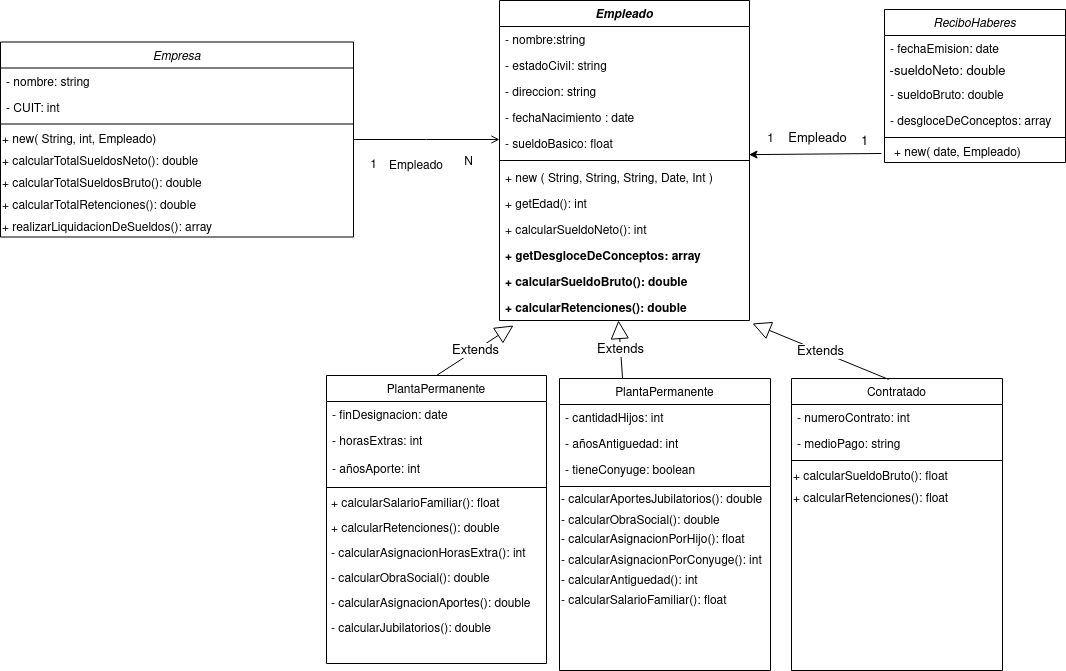

The diagram above was exported from draw.io. Its source (the exported page's mxGraphModel, read from the mxfile embedded in the PNG):
<mxGraphModel dx="1350" dy="793" grid="0" gridSize="10" guides="1" tooltips="1" connect="1" arrows="1" fold="1" page="1" pageScale="1" pageWidth="1169" pageHeight="827" math="0" shadow="0">
  <root>
    <mxCell id="WIyWlLk6GJQsqaUBKTNV-0" />
    <mxCell id="WIyWlLk6GJQsqaUBKTNV-1" parent="WIyWlLk6GJQsqaUBKTNV-0" />
    <mxCell id="zkfFHV4jXpPFQw0GAbJ--0" value="Empresa" style="swimlane;fontStyle=2;align=center;verticalAlign=top;childLayout=stackLayout;horizontal=1;startSize=26;horizontalStack=0;resizeParent=1;resizeLast=0;collapsible=1;marginBottom=0;rounded=0;shadow=0;strokeWidth=1;" parent="WIyWlLk6GJQsqaUBKTNV-1" vertex="1">
      <mxGeometry x="22" y="189.5" width="353" height="195" as="geometry">
        <mxRectangle x="230" y="140" width="160" height="26" as="alternateBounds" />
      </mxGeometry>
    </mxCell>
    <mxCell id="KcQnh7lJpSK92EL-KSCr-0" value="- nombre: string" style="text;align=left;verticalAlign=top;spacingLeft=4;spacingRight=4;overflow=hidden;rotatable=0;points=[[0,0.5],[1,0.5]];portConstraint=eastwest;" parent="zkfFHV4jXpPFQw0GAbJ--0" vertex="1">
      <mxGeometry y="26" width="353" height="26" as="geometry" />
    </mxCell>
    <mxCell id="zkfFHV4jXpPFQw0GAbJ--1" value="- CUIT: int" style="text;align=left;verticalAlign=top;spacingLeft=4;spacingRight=4;overflow=hidden;rotatable=0;points=[[0,0.5],[1,0.5]];portConstraint=eastwest;" parent="zkfFHV4jXpPFQw0GAbJ--0" vertex="1">
      <mxGeometry y="52" width="353" height="26" as="geometry" />
    </mxCell>
    <mxCell id="zkfFHV4jXpPFQw0GAbJ--4" value="" style="line;html=1;strokeWidth=1;align=left;verticalAlign=middle;spacingTop=-1;spacingLeft=3;spacingRight=3;rotatable=0;labelPosition=right;points=[];portConstraint=eastwest;" parent="zkfFHV4jXpPFQw0GAbJ--0" vertex="1">
      <mxGeometry y="78" width="353" height="8" as="geometry" />
    </mxCell>
    <mxCell id="3pqNpwI6pr-tnkzpUzbN-17" value="+ new( String, int, Empleado)" style="text;html=1;align=left;verticalAlign=middle;resizable=0;points=[];autosize=1;strokeColor=none;fillColor=none;spacingTop=3;" parent="zkfFHV4jXpPFQw0GAbJ--0" vertex="1">
      <mxGeometry y="86" width="353" height="21" as="geometry" />
    </mxCell>
    <mxCell id="3pqNpwI6pr-tnkzpUzbN-36" value="+ calcularTotalSueldosNeto(): double&lt;span style=&quot;white-space: pre&quot;&gt;&#09;&lt;/span&gt;" style="text;html=1;align=left;verticalAlign=middle;resizable=0;points=[];autosize=1;strokeColor=none;fillColor=none;spacingTop=4;" parent="zkfFHV4jXpPFQw0GAbJ--0" vertex="1">
      <mxGeometry y="107" width="353" height="22" as="geometry" />
    </mxCell>
    <mxCell id="3pqNpwI6pr-tnkzpUzbN-37" value="+ calcularTotalSueldosBruto(): double" style="text;html=1;align=left;verticalAlign=middle;resizable=0;points=[];autosize=1;strokeColor=none;fillColor=none;spacingTop=4;" parent="zkfFHV4jXpPFQw0GAbJ--0" vertex="1">
      <mxGeometry y="129" width="353" height="22" as="geometry" />
    </mxCell>
    <mxCell id="ypf4elG4-IqqE1qUg_-o-5" value="+ calcularTotalRetenciones(): double" style="text;html=1;align=left;verticalAlign=middle;resizable=0;points=[];autosize=1;strokeColor=none;fillColor=none;spacingTop=4;" parent="zkfFHV4jXpPFQw0GAbJ--0" vertex="1">
      <mxGeometry y="151" width="353" height="22" as="geometry" />
    </mxCell>
    <mxCell id="3pqNpwI6pr-tnkzpUzbN-38" value="+ realizarLiquidacionDeSueldos(): array" style="text;html=1;align=left;verticalAlign=middle;resizable=0;points=[];autosize=1;strokeColor=none;fillColor=none;spacingTop=4;" parent="zkfFHV4jXpPFQw0GAbJ--0" vertex="1">
      <mxGeometry y="173" width="353" height="22" as="geometry" />
    </mxCell>
    <mxCell id="zkfFHV4jXpPFQw0GAbJ--6" value="PlantaPermanente" style="swimlane;fontStyle=0;align=center;verticalAlign=top;childLayout=stackLayout;horizontal=1;startSize=26;horizontalStack=0;resizeParent=1;resizeLast=0;collapsible=1;marginBottom=0;rounded=0;shadow=0;strokeWidth=1;" parent="WIyWlLk6GJQsqaUBKTNV-1" vertex="1">
      <mxGeometry x="348" y="523" width="220" height="288" as="geometry">
        <mxRectangle x="130" y="380" width="160" height="26" as="alternateBounds" />
      </mxGeometry>
    </mxCell>
    <mxCell id="zkfFHV4jXpPFQw0GAbJ--7" value="- finDesignacion: date" style="text;align=left;verticalAlign=top;spacingLeft=4;spacingRight=4;overflow=hidden;rotatable=0;points=[[0,0.5],[1,0.5]];portConstraint=eastwest;" parent="zkfFHV4jXpPFQw0GAbJ--6" vertex="1">
      <mxGeometry y="26" width="220" height="26" as="geometry" />
    </mxCell>
    <mxCell id="zkfFHV4jXpPFQw0GAbJ--8" value="- horasExtras: int" style="text;align=left;verticalAlign=top;spacingLeft=4;spacingRight=4;overflow=hidden;rotatable=0;points=[[0,0.5],[1,0.5]];portConstraint=eastwest;rounded=0;shadow=0;html=0;" parent="zkfFHV4jXpPFQw0GAbJ--6" vertex="1">
      <mxGeometry y="52" width="220" height="28" as="geometry" />
    </mxCell>
    <mxCell id="BuJ410MYHMfLYPCqCJtQ-4" value="- añosAporte: int" style="text;align=left;verticalAlign=top;spacingLeft=4;spacingRight=4;overflow=hidden;rotatable=0;points=[[0,0.5],[1,0.5]];portConstraint=eastwest;rounded=0;shadow=0;html=0;" parent="zkfFHV4jXpPFQw0GAbJ--6" vertex="1">
      <mxGeometry y="80" width="220" height="28" as="geometry" />
    </mxCell>
    <mxCell id="zkfFHV4jXpPFQw0GAbJ--9" value="" style="line;html=1;strokeWidth=1;align=left;verticalAlign=middle;spacingTop=-1;spacingLeft=3;spacingRight=3;rotatable=0;labelPosition=right;points=[];portConstraint=eastwest;" parent="zkfFHV4jXpPFQw0GAbJ--6" vertex="1">
      <mxGeometry y="108" width="220" height="8" as="geometry" />
    </mxCell>
    <mxCell id="3pqNpwI6pr-tnkzpUzbN-24" value="+ calcularSalarioFamiliar(): float" style="text;html=1;align=left;verticalAlign=middle;resizable=0;points=[];autosize=1;strokeColor=none;fillColor=none;spacingTop=4;spacingLeft=3;" parent="zkfFHV4jXpPFQw0GAbJ--6" vertex="1">
      <mxGeometry y="116" width="220" height="22" as="geometry" />
    </mxCell>
    <mxCell id="BuJ410MYHMfLYPCqCJtQ-5" value="+ calcularRetenciones(): double" style="text;html=1;align=left;verticalAlign=middle;resizable=0;points=[];autosize=1;strokeColor=none;fillColor=none;spacingTop=7;spacingLeft=3;" parent="zkfFHV4jXpPFQw0GAbJ--6" vertex="1">
      <mxGeometry y="138" width="220" height="25" as="geometry" />
    </mxCell>
    <mxCell id="tigUZ9CuYCHt6ntPxbr_-9" value="- calcularAsignacionHorasExtra(): int" style="text;html=1;align=left;verticalAlign=middle;resizable=0;points=[];autosize=1;strokeColor=none;fillColor=none;spacingTop=7;spacingLeft=3;" parent="zkfFHV4jXpPFQw0GAbJ--6" vertex="1">
      <mxGeometry y="163" width="220" height="25" as="geometry" />
    </mxCell>
    <mxCell id="tigUZ9CuYCHt6ntPxbr_-10" value="- calcularObraSocial(): double" style="text;html=1;align=left;verticalAlign=middle;resizable=0;points=[];autosize=1;strokeColor=none;fillColor=none;spacingTop=7;spacingLeft=3;" parent="zkfFHV4jXpPFQw0GAbJ--6" vertex="1">
      <mxGeometry y="188" width="220" height="25" as="geometry" />
    </mxCell>
    <mxCell id="tigUZ9CuYCHt6ntPxbr_-11" value="- calcularAsignacionAportes(): double" style="text;html=1;align=left;verticalAlign=middle;resizable=0;points=[];autosize=1;strokeColor=none;fillColor=none;spacingTop=7;spacingLeft=3;" parent="zkfFHV4jXpPFQw0GAbJ--6" vertex="1">
      <mxGeometry y="213" width="220" height="25" as="geometry" />
    </mxCell>
    <mxCell id="tigUZ9CuYCHt6ntPxbr_-7" value="- calcularJubilatorios(): double" style="text;html=1;align=left;verticalAlign=middle;resizable=0;points=[];autosize=1;strokeColor=none;fillColor=none;spacingTop=7;spacingLeft=3;" parent="zkfFHV4jXpPFQw0GAbJ--6" vertex="1">
      <mxGeometry y="238" width="220" height="25" as="geometry" />
    </mxCell>
    <mxCell id="zkfFHV4jXpPFQw0GAbJ--13" value="PlantaPermanente" style="swimlane;fontStyle=0;align=center;verticalAlign=top;childLayout=stackLayout;horizontal=1;startSize=26;horizontalStack=0;resizeParent=1;resizeLast=0;collapsible=1;marginBottom=0;rounded=0;shadow=0;strokeWidth=1;" parent="WIyWlLk6GJQsqaUBKTNV-1" vertex="1">
      <mxGeometry x="581" y="526" width="211" height="292" as="geometry">
        <mxRectangle x="340" y="380" width="170" height="26" as="alternateBounds" />
      </mxGeometry>
    </mxCell>
    <mxCell id="zkfFHV4jXpPFQw0GAbJ--14" value="- cantidadHijos: int" style="text;align=left;verticalAlign=top;spacingLeft=4;spacingRight=4;overflow=hidden;rotatable=0;points=[[0,0.5],[1,0.5]];portConstraint=eastwest;" parent="zkfFHV4jXpPFQw0GAbJ--13" vertex="1">
      <mxGeometry y="26" width="211" height="26" as="geometry" />
    </mxCell>
    <mxCell id="3pqNpwI6pr-tnkzpUzbN-7" value="- añosAntiguedad: int" style="text;align=left;verticalAlign=top;spacingLeft=4;spacingRight=4;overflow=hidden;rotatable=0;points=[[0,0.5],[1,0.5]];portConstraint=eastwest;" parent="zkfFHV4jXpPFQw0GAbJ--13" vertex="1">
      <mxGeometry y="52" width="211" height="26" as="geometry" />
    </mxCell>
    <mxCell id="3pqNpwI6pr-tnkzpUzbN-31" value="- tieneConyuge: boolean" style="text;align=left;verticalAlign=top;spacingLeft=4;spacingRight=4;overflow=hidden;rotatable=0;points=[[0,0.5],[1,0.5]];portConstraint=eastwest;" parent="zkfFHV4jXpPFQw0GAbJ--13" vertex="1">
      <mxGeometry y="78" width="211" height="26" as="geometry" />
    </mxCell>
    <mxCell id="zkfFHV4jXpPFQw0GAbJ--15" value="" style="line;html=1;strokeWidth=1;align=left;verticalAlign=middle;spacingTop=-1;spacingLeft=3;spacingRight=3;rotatable=0;labelPosition=right;points=[];portConstraint=eastwest;" parent="zkfFHV4jXpPFQw0GAbJ--13" vertex="1">
      <mxGeometry y="104" width="211" height="8" as="geometry" />
    </mxCell>
    <mxCell id="tigUZ9CuYCHt6ntPxbr_-1" value="&lt;div&gt;- calcularAportesJubilatorios(): double&lt;/div&gt;&lt;div&gt;&lt;br&gt;&lt;/div&gt;" style="text;html=1;align=left;verticalAlign=middle;resizable=0;points=[];autosize=1;strokeColor=none;fillColor=none;spacingTop=1;" parent="zkfFHV4jXpPFQw0GAbJ--13" vertex="1">
      <mxGeometry y="112" width="211" height="33" as="geometry" />
    </mxCell>
    <mxCell id="tigUZ9CuYCHt6ntPxbr_-2" value="&lt;div&gt;- calcularObraSocial(): double&lt;/div&gt;&lt;div&gt;&lt;br&gt;&lt;/div&gt;" style="text;html=1;align=left;verticalAlign=top;resizable=0;points=[];autosize=1;strokeColor=none;fillColor=none;spacingTop=-16;" parent="zkfFHV4jXpPFQw0GAbJ--13" vertex="1">
      <mxGeometry y="145" width="211" height="16" as="geometry" />
    </mxCell>
    <mxCell id="tigUZ9CuYCHt6ntPxbr_-3" value="- calcularAsignacionPorHijo(): float" style="text;html=1;align=left;verticalAlign=top;resizable=0;points=[];autosize=1;strokeColor=none;fillColor=none;spacingTop=-13;" parent="zkfFHV4jXpPFQw0GAbJ--13" vertex="1">
      <mxGeometry y="161" width="211" height="5" as="geometry" />
    </mxCell>
    <mxCell id="tigUZ9CuYCHt6ntPxbr_-4" value="- calcularAsignacionPorConyuge(): int" style="text;html=1;align=left;verticalAlign=top;resizable=0;points=[];autosize=1;strokeColor=none;fillColor=none;spacingTop=3;" parent="zkfFHV4jXpPFQw0GAbJ--13" vertex="1">
      <mxGeometry y="166" width="211" height="21" as="geometry" />
    </mxCell>
    <mxCell id="tigUZ9CuYCHt6ntPxbr_-5" value="- calcularAntiguedad(): int" style="text;html=1;align=left;verticalAlign=top;resizable=0;points=[];autosize=1;strokeColor=none;fillColor=none;spacingTop=2;" parent="zkfFHV4jXpPFQw0GAbJ--13" vertex="1">
      <mxGeometry y="187" width="211" height="20" as="geometry" />
    </mxCell>
    <mxCell id="tigUZ9CuYCHt6ntPxbr_-6" value="- calcularSalarioFamiliar(): float" style="text;html=1;align=left;verticalAlign=top;resizable=0;points=[];autosize=1;strokeColor=none;fillColor=none;spacingTop=2;" parent="zkfFHV4jXpPFQw0GAbJ--13" vertex="1">
      <mxGeometry y="207" width="211" height="20" as="geometry" />
    </mxCell>
    <mxCell id="zkfFHV4jXpPFQw0GAbJ--17" value="Empleado" style="swimlane;fontStyle=3;align=center;verticalAlign=top;childLayout=stackLayout;horizontal=1;startSize=26;horizontalStack=0;resizeParent=1;resizeLast=0;collapsible=1;marginBottom=0;rounded=0;shadow=0;strokeWidth=1;" parent="WIyWlLk6GJQsqaUBKTNV-1" vertex="1">
      <mxGeometry x="521" y="148" width="250" height="320" as="geometry">
        <mxRectangle x="550" y="140" width="160" height="26" as="alternateBounds" />
      </mxGeometry>
    </mxCell>
    <mxCell id="zkfFHV4jXpPFQw0GAbJ--18" value="- nombre:string" style="text;align=left;verticalAlign=top;spacingLeft=4;spacingRight=4;overflow=hidden;rotatable=0;points=[[0,0.5],[1,0.5]];portConstraint=eastwest;" parent="zkfFHV4jXpPFQw0GAbJ--17" vertex="1">
      <mxGeometry y="26" width="250" height="26" as="geometry" />
    </mxCell>
    <mxCell id="zkfFHV4jXpPFQw0GAbJ--20" value="- estadoCivil: string" style="text;align=left;verticalAlign=top;spacingLeft=4;spacingRight=4;overflow=hidden;rotatable=0;points=[[0,0.5],[1,0.5]];portConstraint=eastwest;rounded=0;shadow=0;html=0;" parent="zkfFHV4jXpPFQw0GAbJ--17" vertex="1">
      <mxGeometry y="52" width="250" height="26" as="geometry" />
    </mxCell>
    <mxCell id="zkfFHV4jXpPFQw0GAbJ--19" value="- direccion: string" style="text;align=left;verticalAlign=top;spacingLeft=4;spacingRight=4;overflow=hidden;rotatable=0;points=[[0,0.5],[1,0.5]];portConstraint=eastwest;rounded=0;shadow=0;html=0;" parent="zkfFHV4jXpPFQw0GAbJ--17" vertex="1">
      <mxGeometry y="78" width="250" height="26" as="geometry" />
    </mxCell>
    <mxCell id="zkfFHV4jXpPFQw0GAbJ--21" value="- fechaNacimiento : date" style="text;align=left;verticalAlign=top;spacingLeft=4;spacingRight=4;overflow=hidden;rotatable=0;points=[[0,0.5],[1,0.5]];portConstraint=eastwest;rounded=0;shadow=0;html=0;" parent="zkfFHV4jXpPFQw0GAbJ--17" vertex="1">
      <mxGeometry y="104" width="250" height="26" as="geometry" />
    </mxCell>
    <mxCell id="zkfFHV4jXpPFQw0GAbJ--22" value="- sueldoBasico: float" style="text;align=left;verticalAlign=top;spacingLeft=4;spacingRight=4;overflow=hidden;rotatable=0;points=[[0,0.5],[1,0.5]];portConstraint=eastwest;rounded=0;shadow=0;html=0;" parent="zkfFHV4jXpPFQw0GAbJ--17" vertex="1">
      <mxGeometry y="130" width="250" height="26" as="geometry" />
    </mxCell>
    <mxCell id="zkfFHV4jXpPFQw0GAbJ--23" value="" style="line;html=1;strokeWidth=1;align=left;verticalAlign=middle;spacingTop=-1;spacingLeft=3;spacingRight=3;rotatable=0;labelPosition=right;points=[];portConstraint=eastwest;" parent="zkfFHV4jXpPFQw0GAbJ--17" vertex="1">
      <mxGeometry y="156" width="250" height="8" as="geometry" />
    </mxCell>
    <mxCell id="zkfFHV4jXpPFQw0GAbJ--24" value="+ new ( String, String, String, Date, Int )" style="text;align=left;verticalAlign=top;spacingLeft=4;spacingRight=4;overflow=hidden;rotatable=0;points=[[0,0.5],[1,0.5]];portConstraint=eastwest;" parent="zkfFHV4jXpPFQw0GAbJ--17" vertex="1">
      <mxGeometry y="164" width="250" height="26" as="geometry" />
    </mxCell>
    <mxCell id="3pqNpwI6pr-tnkzpUzbN-14" value="+ getEdad(): int&#10;" style="text;align=left;verticalAlign=top;spacingLeft=4;spacingRight=4;overflow=hidden;rotatable=0;points=[[0,0.5],[1,0.5]];portConstraint=eastwest;" parent="zkfFHV4jXpPFQw0GAbJ--17" vertex="1">
      <mxGeometry y="190" width="250" height="26" as="geometry" />
    </mxCell>
    <mxCell id="3pqNpwI6pr-tnkzpUzbN-22" value="+ calcularSueldoNeto(): int" style="text;align=left;verticalAlign=top;spacingLeft=4;spacingRight=4;overflow=hidden;rotatable=0;points=[[0,0.5],[1,0.5]];portConstraint=eastwest;" parent="zkfFHV4jXpPFQw0GAbJ--17" vertex="1">
      <mxGeometry y="216" width="250" height="26" as="geometry" />
    </mxCell>
    <mxCell id="tigUZ9CuYCHt6ntPxbr_-0" value="+ getDesgloceDeConceptos: array" style="text;align=left;verticalAlign=top;spacingLeft=4;spacingRight=4;overflow=hidden;rotatable=0;points=[[0,0.5],[1,0.5]];portConstraint=eastwest;fontStyle=1" parent="zkfFHV4jXpPFQw0GAbJ--17" vertex="1">
      <mxGeometry y="242" width="250" height="26" as="geometry" />
    </mxCell>
    <mxCell id="ypf4elG4-IqqE1qUg_-o-1" value="+ calcularSueldoBruto(): double" style="text;align=left;verticalAlign=top;spacingLeft=4;spacingRight=4;overflow=hidden;rotatable=0;points=[[0,0.5],[1,0.5]];portConstraint=eastwest;fontStyle=1" parent="zkfFHV4jXpPFQw0GAbJ--17" vertex="1">
      <mxGeometry y="268" width="250" height="26" as="geometry" />
    </mxCell>
    <mxCell id="ypf4elG4-IqqE1qUg_-o-2" value="+ calcularRetenciones(): double" style="text;align=left;verticalAlign=top;spacingLeft=4;spacingRight=4;overflow=hidden;rotatable=0;points=[[0,0.5],[1,0.5]];portConstraint=eastwest;fontStyle=1" parent="zkfFHV4jXpPFQw0GAbJ--17" vertex="1">
      <mxGeometry y="294" width="250" height="26" as="geometry" />
    </mxCell>
    <mxCell id="zkfFHV4jXpPFQw0GAbJ--26" value="" style="endArrow=open;shadow=0;strokeWidth=1;rounded=0;endFill=1;edgeStyle=elbowEdgeStyle;elbow=vertical;" parent="WIyWlLk6GJQsqaUBKTNV-1" source="zkfFHV4jXpPFQw0GAbJ--0" target="zkfFHV4jXpPFQw0GAbJ--17" edge="1">
      <mxGeometry x="0.5" y="41" relative="1" as="geometry">
        <mxPoint x="380" y="192" as="sourcePoint" />
        <mxPoint x="540" y="192" as="targetPoint" />
        <mxPoint x="-40" y="32" as="offset" />
      </mxGeometry>
    </mxCell>
    <mxCell id="3pqNpwI6pr-tnkzpUzbN-12" value="Empleado" style="text;html=1;strokeColor=none;fillColor=none;align=center;verticalAlign=middle;whiteSpace=wrap;rounded=0;" parent="WIyWlLk6GJQsqaUBKTNV-1" vertex="1">
      <mxGeometry x="418" y="304" width="40" height="20" as="geometry" />
    </mxCell>
    <mxCell id="3pqNpwI6pr-tnkzpUzbN-35" value="N" style="text;html=1;align=center;verticalAlign=middle;resizable=0;points=[];autosize=1;strokeColor=none;fillColor=none;" parent="WIyWlLk6GJQsqaUBKTNV-1" vertex="1">
      <mxGeometry x="480" y="301" width="19" height="18" as="geometry" />
    </mxCell>
    <mxCell id="BuJ410MYHMfLYPCqCJtQ-3" value="Extends" style="endArrow=block;endSize=16;endFill=0;html=1;fontSize=13;exitX=0.5;exitY=0;exitDx=0;exitDy=0;entryX=0.056;entryY=1.192;entryDx=0;entryDy=0;entryPerimeter=0;" parent="WIyWlLk6GJQsqaUBKTNV-1" source="zkfFHV4jXpPFQw0GAbJ--6" target="ypf4elG4-IqqE1qUg_-o-2" edge="1">
      <mxGeometry width="160" relative="1" as="geometry">
        <mxPoint x="717.9999999999998" y="529.83" as="sourcePoint" />
        <mxPoint x="588" y="424" as="targetPoint" />
      </mxGeometry>
    </mxCell>
    <mxCell id="BuJ410MYHMfLYPCqCJtQ-19" value="ReciboHaberes&#10;" style="swimlane;fontStyle=2;align=center;verticalAlign=top;childLayout=stackLayout;horizontal=1;startSize=26;horizontalStack=0;resizeParent=1;resizeLast=0;collapsible=1;marginBottom=0;rounded=0;shadow=0;strokeWidth=1;" parent="WIyWlLk6GJQsqaUBKTNV-1" vertex="1">
      <mxGeometry x="906" y="157" width="181" height="153" as="geometry">
        <mxRectangle x="230" y="140" width="160" height="26" as="alternateBounds" />
      </mxGeometry>
    </mxCell>
    <mxCell id="BuJ410MYHMfLYPCqCJtQ-21" value="- fechaEmision: date" style="text;align=left;verticalAlign=top;spacingLeft=4;spacingRight=4;overflow=hidden;rotatable=0;points=[[0,0.5],[1,0.5]];portConstraint=eastwest;" parent="BuJ410MYHMfLYPCqCJtQ-19" vertex="1">
      <mxGeometry y="26" width="181" height="26" as="geometry" />
    </mxCell>
    <mxCell id="BuJ410MYHMfLYPCqCJtQ-31" value="&lt;div align=&quot;left&quot;&gt;&amp;nbsp;-sueldoNeto: double&lt;br&gt;&lt;/div&gt;" style="text;html=1;align=left;verticalAlign=middle;resizable=0;points=[];autosize=1;strokeColor=none;fillColor=none;fontSize=13;" parent="BuJ410MYHMfLYPCqCJtQ-19" vertex="1">
      <mxGeometry y="52" width="181" height="20" as="geometry" />
    </mxCell>
    <mxCell id="tigUZ9CuYCHt6ntPxbr_-12" value="- sueldoBruto: double" style="text;align=left;verticalAlign=top;spacingLeft=4;spacingRight=4;overflow=hidden;rotatable=0;points=[[0,0.5],[1,0.5]];portConstraint=eastwest;" parent="BuJ410MYHMfLYPCqCJtQ-19" vertex="1">
      <mxGeometry y="72" width="181" height="26" as="geometry" />
    </mxCell>
    <mxCell id="BuJ410MYHMfLYPCqCJtQ-34" value="- desgloceDeConceptos: array&#10;" style="text;align=left;verticalAlign=top;spacingLeft=4;spacingRight=4;overflow=hidden;rotatable=0;points=[[0,0.5],[1,0.5]];portConstraint=eastwest;" parent="BuJ410MYHMfLYPCqCJtQ-19" vertex="1">
      <mxGeometry y="98" width="181" height="26" as="geometry" />
    </mxCell>
    <mxCell id="BuJ410MYHMfLYPCqCJtQ-22" value="" style="line;html=1;strokeWidth=1;align=left;verticalAlign=middle;spacingTop=-1;spacingLeft=3;spacingRight=3;rotatable=0;labelPosition=right;points=[];portConstraint=eastwest;" parent="BuJ410MYHMfLYPCqCJtQ-19" vertex="1">
      <mxGeometry y="124" width="181" height="8" as="geometry" />
    </mxCell>
    <mxCell id="BuJ410MYHMfLYPCqCJtQ-23" value="+ new( date, Empleado)" style="text;html=1;align=left;verticalAlign=middle;resizable=0;points=[];autosize=1;strokeColor=none;fillColor=none;spacingTop=3;spacingLeft=8;" parent="BuJ410MYHMfLYPCqCJtQ-19" vertex="1">
      <mxGeometry y="132" width="181" height="21" as="geometry" />
    </mxCell>
    <mxCell id="BuJ410MYHMfLYPCqCJtQ-28" value="" style="endArrow=classic;html=1;fontSize=13;entryX=0.998;entryY=0.928;entryDx=0;entryDy=0;entryPerimeter=0;exitX=-0.017;exitY=0.571;exitDx=0;exitDy=0;exitPerimeter=0;" parent="WIyWlLk6GJQsqaUBKTNV-1" source="BuJ410MYHMfLYPCqCJtQ-23" target="zkfFHV4jXpPFQw0GAbJ--22" edge="1">
      <mxGeometry width="50" height="50" relative="1" as="geometry">
        <mxPoint x="906" y="377" as="sourcePoint" />
        <mxPoint x="905.5" y="364" as="targetPoint" />
      </mxGeometry>
    </mxCell>
    <mxCell id="BuJ410MYHMfLYPCqCJtQ-30" value="Empleado" style="text;html=1;align=center;verticalAlign=middle;resizable=0;points=[];autosize=1;strokeColor=none;fillColor=none;fontSize=13;" parent="WIyWlLk6GJQsqaUBKTNV-1" vertex="1">
      <mxGeometry x="805" y="276" width="68" height="20" as="geometry" />
    </mxCell>
    <mxCell id="BuJ410MYHMfLYPCqCJtQ-32" value="1" style="text;html=1;align=center;verticalAlign=middle;resizable=0;points=[];autosize=1;strokeColor=none;fillColor=none;fontSize=13;" parent="WIyWlLk6GJQsqaUBKTNV-1" vertex="1">
      <mxGeometry x="877" y="279" width="17" height="20" as="geometry" />
    </mxCell>
    <mxCell id="3pqNpwI6pr-tnkzpUzbN-27" value="1" style="text;html=1;align=center;verticalAlign=middle;resizable=0;points=[];autosize=1;strokeColor=none;fillColor=none;" parent="WIyWlLk6GJQsqaUBKTNV-1" vertex="1">
      <mxGeometry x="218" y="304" width="353" height="18" as="geometry" />
    </mxCell>
    <mxCell id="tigUZ9CuYCHt6ntPxbr_-13" value="1" style="text;html=1;align=center;verticalAlign=middle;resizable=0;points=[];autosize=1;strokeColor=none;fillColor=none;" parent="WIyWlLk6GJQsqaUBKTNV-1" vertex="1">
      <mxGeometry x="783" y="278" width="17" height="18" as="geometry" />
    </mxCell>
    <mxCell id="tigUZ9CuYCHt6ntPxbr_-14" value="Contratado" style="swimlane;fontStyle=0;align=center;verticalAlign=top;childLayout=stackLayout;horizontal=1;startSize=26;horizontalStack=0;resizeParent=1;resizeLast=0;collapsible=1;marginBottom=0;rounded=0;shadow=0;strokeWidth=1;" parent="WIyWlLk6GJQsqaUBKTNV-1" vertex="1">
      <mxGeometry x="813" y="526" width="211" height="292" as="geometry">
        <mxRectangle x="340" y="380" width="170" height="26" as="alternateBounds" />
      </mxGeometry>
    </mxCell>
    <mxCell id="tigUZ9CuYCHt6ntPxbr_-15" value="- numeroContrato: int" style="text;align=left;verticalAlign=top;spacingLeft=4;spacingRight=4;overflow=hidden;rotatable=0;points=[[0,0.5],[1,0.5]];portConstraint=eastwest;" parent="tigUZ9CuYCHt6ntPxbr_-14" vertex="1">
      <mxGeometry y="26" width="211" height="26" as="geometry" />
    </mxCell>
    <mxCell id="tigUZ9CuYCHt6ntPxbr_-16" value="- medioPago: string" style="text;align=left;verticalAlign=top;spacingLeft=4;spacingRight=4;overflow=hidden;rotatable=0;points=[[0,0.5],[1,0.5]];portConstraint=eastwest;" parent="tigUZ9CuYCHt6ntPxbr_-14" vertex="1">
      <mxGeometry y="52" width="211" height="26" as="geometry" />
    </mxCell>
    <mxCell id="tigUZ9CuYCHt6ntPxbr_-18" value="" style="line;html=1;strokeWidth=1;align=left;verticalAlign=middle;spacingTop=-1;spacingLeft=3;spacingRight=3;rotatable=0;labelPosition=right;points=[];portConstraint=eastwest;" parent="tigUZ9CuYCHt6ntPxbr_-14" vertex="1">
      <mxGeometry y="78" width="211" height="8" as="geometry" />
    </mxCell>
    <mxCell id="tigUZ9CuYCHt6ntPxbr_-19" value="+ calcularSueldoBruto(): float" style="text;html=1;align=left;verticalAlign=middle;resizable=0;points=[];autosize=1;strokeColor=none;fillColor=none;spacingTop=4;" parent="tigUZ9CuYCHt6ntPxbr_-14" vertex="1">
      <mxGeometry y="86" width="211" height="22" as="geometry" />
    </mxCell>
    <mxCell id="ypf4elG4-IqqE1qUg_-o-0" value="+ calcularRetenciones(): float" style="text;html=1;align=left;verticalAlign=middle;resizable=0;points=[];autosize=1;strokeColor=none;fillColor=none;spacingTop=4;" parent="tigUZ9CuYCHt6ntPxbr_-14" vertex="1">
      <mxGeometry y="108" width="211" height="22" as="geometry" />
    </mxCell>
    <mxCell id="tigUZ9CuYCHt6ntPxbr_-27" value="Extends" style="endArrow=block;endSize=16;endFill=0;html=1;fontSize=13;exitX=0.46;exitY=0.003;exitDx=0;exitDy=0;exitPerimeter=0;" parent="WIyWlLk6GJQsqaUBKTNV-1" source="tigUZ9CuYCHt6ntPxbr_-14" edge="1">
      <mxGeometry width="160" relative="1" as="geometry">
        <mxPoint x="724.0340000000001" y="522.996" as="sourcePoint" />
        <mxPoint x="774" y="471" as="targetPoint" />
      </mxGeometry>
    </mxCell>
    <mxCell id="ypf4elG4-IqqE1qUg_-o-3" value="Extends" style="endArrow=block;endSize=16;endFill=0;html=1;fontSize=13;exitX=0.299;exitY=0;exitDx=0;exitDy=0;exitPerimeter=0;" parent="WIyWlLk6GJQsqaUBKTNV-1" source="zkfFHV4jXpPFQw0GAbJ--13" edge="1">
      <mxGeometry width="160" relative="1" as="geometry">
        <mxPoint x="776.06" y="523.876" as="sourcePoint" />
        <mxPoint x="640" y="468" as="targetPoint" />
      </mxGeometry>
    </mxCell>
  </root>
</mxGraphModel>